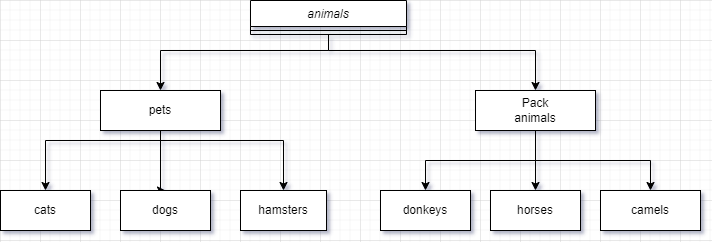

The diagram above was exported from draw.io. Its source (the exported page's mxGraphModel, read from the mxfile embedded in the PNG):
<mxGraphModel dx="1399" dy="762" grid="1" gridSize="10" guides="1" tooltips="1" connect="1" arrows="1" fold="1" page="1" pageScale="1" pageWidth="827" pageHeight="1169" math="0" shadow="0">
  <root>
    <mxCell id="WIyWlLk6GJQsqaUBKTNV-0" />
    <mxCell id="WIyWlLk6GJQsqaUBKTNV-1" parent="WIyWlLk6GJQsqaUBKTNV-0" />
    <mxCell id="FHaJZM4taWuJrCgxAee4-2" style="edgeStyle=orthogonalEdgeStyle;rounded=0;orthogonalLoop=1;jettySize=auto;html=1;" edge="1" parent="WIyWlLk6GJQsqaUBKTNV-1" source="zkfFHV4jXpPFQw0GAbJ--0" target="FHaJZM4taWuJrCgxAee4-0">
      <mxGeometry relative="1" as="geometry">
        <Array as="points">
          <mxPoint x="368" y="90" />
          <mxPoint x="200" y="90" />
        </Array>
      </mxGeometry>
    </mxCell>
    <mxCell id="zkfFHV4jXpPFQw0GAbJ--0" value="animals" style="swimlane;fontStyle=2;align=center;verticalAlign=top;childLayout=stackLayout;horizontal=1;startSize=26;horizontalStack=0;resizeParent=1;resizeLast=0;collapsible=1;marginBottom=0;rounded=0;shadow=0;strokeWidth=1;" parent="WIyWlLk6GJQsqaUBKTNV-1" vertex="1">
      <mxGeometry x="290" y="40" width="156" height="34" as="geometry">
        <mxRectangle x="230" y="140" width="160" height="26" as="alternateBounds" />
      </mxGeometry>
    </mxCell>
    <mxCell id="zkfFHV4jXpPFQw0GAbJ--4" value="" style="line;html=1;strokeWidth=1;align=left;verticalAlign=middle;spacingTop=-1;spacingLeft=3;spacingRight=3;rotatable=0;labelPosition=right;points=[];portConstraint=eastwest;" parent="zkfFHV4jXpPFQw0GAbJ--0" vertex="1">
      <mxGeometry y="26" width="156" height="8" as="geometry" />
    </mxCell>
    <mxCell id="FHaJZM4taWuJrCgxAee4-13" style="edgeStyle=orthogonalEdgeStyle;rounded=0;orthogonalLoop=1;jettySize=auto;html=1;entryX=0.5;entryY=0;entryDx=0;entryDy=0;" edge="1" parent="WIyWlLk6GJQsqaUBKTNV-1" source="FHaJZM4taWuJrCgxAee4-0" target="FHaJZM4taWuJrCgxAee4-4">
      <mxGeometry relative="1" as="geometry">
        <Array as="points">
          <mxPoint x="200" y="180" />
          <mxPoint x="85" y="180" />
        </Array>
      </mxGeometry>
    </mxCell>
    <mxCell id="FHaJZM4taWuJrCgxAee4-14" style="edgeStyle=orthogonalEdgeStyle;rounded=0;orthogonalLoop=1;jettySize=auto;html=1;entryX=0.5;entryY=0;entryDx=0;entryDy=0;" edge="1" parent="WIyWlLk6GJQsqaUBKTNV-1" source="FHaJZM4taWuJrCgxAee4-0" target="FHaJZM4taWuJrCgxAee4-5">
      <mxGeometry relative="1" as="geometry">
        <Array as="points">
          <mxPoint x="200" y="230" />
        </Array>
      </mxGeometry>
    </mxCell>
    <mxCell id="FHaJZM4taWuJrCgxAee4-15" style="edgeStyle=orthogonalEdgeStyle;rounded=0;orthogonalLoop=1;jettySize=auto;html=1;entryX=0.5;entryY=0;entryDx=0;entryDy=0;" edge="1" parent="WIyWlLk6GJQsqaUBKTNV-1" source="FHaJZM4taWuJrCgxAee4-0" target="FHaJZM4taWuJrCgxAee4-6">
      <mxGeometry relative="1" as="geometry">
        <Array as="points">
          <mxPoint x="200" y="180" />
          <mxPoint x="323" y="180" />
        </Array>
      </mxGeometry>
    </mxCell>
    <mxCell id="FHaJZM4taWuJrCgxAee4-0" value="pets" style="rounded=0;whiteSpace=wrap;html=1;" vertex="1" parent="WIyWlLk6GJQsqaUBKTNV-1">
      <mxGeometry x="140" y="130" width="120" height="40" as="geometry" />
    </mxCell>
    <mxCell id="FHaJZM4taWuJrCgxAee4-16" style="edgeStyle=orthogonalEdgeStyle;rounded=0;orthogonalLoop=1;jettySize=auto;html=1;entryX=0.5;entryY=0;entryDx=0;entryDy=0;" edge="1" parent="WIyWlLk6GJQsqaUBKTNV-1" source="FHaJZM4taWuJrCgxAee4-1" target="FHaJZM4taWuJrCgxAee4-9">
      <mxGeometry relative="1" as="geometry">
        <Array as="points">
          <mxPoint x="575" y="200" />
          <mxPoint x="465" y="200" />
        </Array>
      </mxGeometry>
    </mxCell>
    <mxCell id="FHaJZM4taWuJrCgxAee4-17" style="edgeStyle=orthogonalEdgeStyle;rounded=0;orthogonalLoop=1;jettySize=auto;html=1;entryX=0.5;entryY=0;entryDx=0;entryDy=0;" edge="1" parent="WIyWlLk6GJQsqaUBKTNV-1" source="FHaJZM4taWuJrCgxAee4-1" target="FHaJZM4taWuJrCgxAee4-11">
      <mxGeometry relative="1" as="geometry" />
    </mxCell>
    <mxCell id="FHaJZM4taWuJrCgxAee4-18" style="edgeStyle=orthogonalEdgeStyle;rounded=0;orthogonalLoop=1;jettySize=auto;html=1;entryX=0.5;entryY=0;entryDx=0;entryDy=0;" edge="1" parent="WIyWlLk6GJQsqaUBKTNV-1" source="FHaJZM4taWuJrCgxAee4-1" target="FHaJZM4taWuJrCgxAee4-12">
      <mxGeometry relative="1" as="geometry">
        <Array as="points">
          <mxPoint x="575" y="200" />
          <mxPoint x="690" y="200" />
        </Array>
      </mxGeometry>
    </mxCell>
    <mxCell id="FHaJZM4taWuJrCgxAee4-1" value="Pack&lt;br/&gt;animals" style="rounded=0;whiteSpace=wrap;html=1;" vertex="1" parent="WIyWlLk6GJQsqaUBKTNV-1">
      <mxGeometry x="515" y="130" width="120" height="40" as="geometry" />
    </mxCell>
    <mxCell id="FHaJZM4taWuJrCgxAee4-3" style="edgeStyle=orthogonalEdgeStyle;rounded=0;orthogonalLoop=1;jettySize=auto;html=1;entryX=0.5;entryY=0;entryDx=0;entryDy=0;" edge="1" parent="WIyWlLk6GJQsqaUBKTNV-1" source="zkfFHV4jXpPFQw0GAbJ--4" target="FHaJZM4taWuJrCgxAee4-1">
      <mxGeometry relative="1" as="geometry">
        <Array as="points">
          <mxPoint x="368" y="90" />
          <mxPoint x="575" y="90" />
        </Array>
      </mxGeometry>
    </mxCell>
    <mxCell id="FHaJZM4taWuJrCgxAee4-4" value="cats" style="rounded=0;whiteSpace=wrap;html=1;" vertex="1" parent="WIyWlLk6GJQsqaUBKTNV-1">
      <mxGeometry x="40" y="230" width="90" height="40" as="geometry" />
    </mxCell>
    <mxCell id="FHaJZM4taWuJrCgxAee4-5" value="dogs" style="rounded=0;whiteSpace=wrap;html=1;" vertex="1" parent="WIyWlLk6GJQsqaUBKTNV-1">
      <mxGeometry x="160" y="230" width="90" height="40" as="geometry" />
    </mxCell>
    <mxCell id="FHaJZM4taWuJrCgxAee4-6" value="hamsters" style="rounded=0;whiteSpace=wrap;html=1;" vertex="1" parent="WIyWlLk6GJQsqaUBKTNV-1">
      <mxGeometry x="280" y="230" width="86" height="40" as="geometry" />
    </mxCell>
    <mxCell id="FHaJZM4taWuJrCgxAee4-9" value="donkeys" style="rounded=0;whiteSpace=wrap;html=1;" vertex="1" parent="WIyWlLk6GJQsqaUBKTNV-1">
      <mxGeometry x="420" y="230" width="90" height="40" as="geometry" />
    </mxCell>
    <mxCell id="FHaJZM4taWuJrCgxAee4-11" value="horses" style="rounded=0;whiteSpace=wrap;html=1;" vertex="1" parent="WIyWlLk6GJQsqaUBKTNV-1">
      <mxGeometry x="530" y="230" width="90" height="40" as="geometry" />
    </mxCell>
    <mxCell id="FHaJZM4taWuJrCgxAee4-12" value="camels" style="rounded=0;whiteSpace=wrap;html=1;" vertex="1" parent="WIyWlLk6GJQsqaUBKTNV-1">
      <mxGeometry x="640" y="230" width="100" height="40" as="geometry" />
    </mxCell>
  </root>
</mxGraphModel>